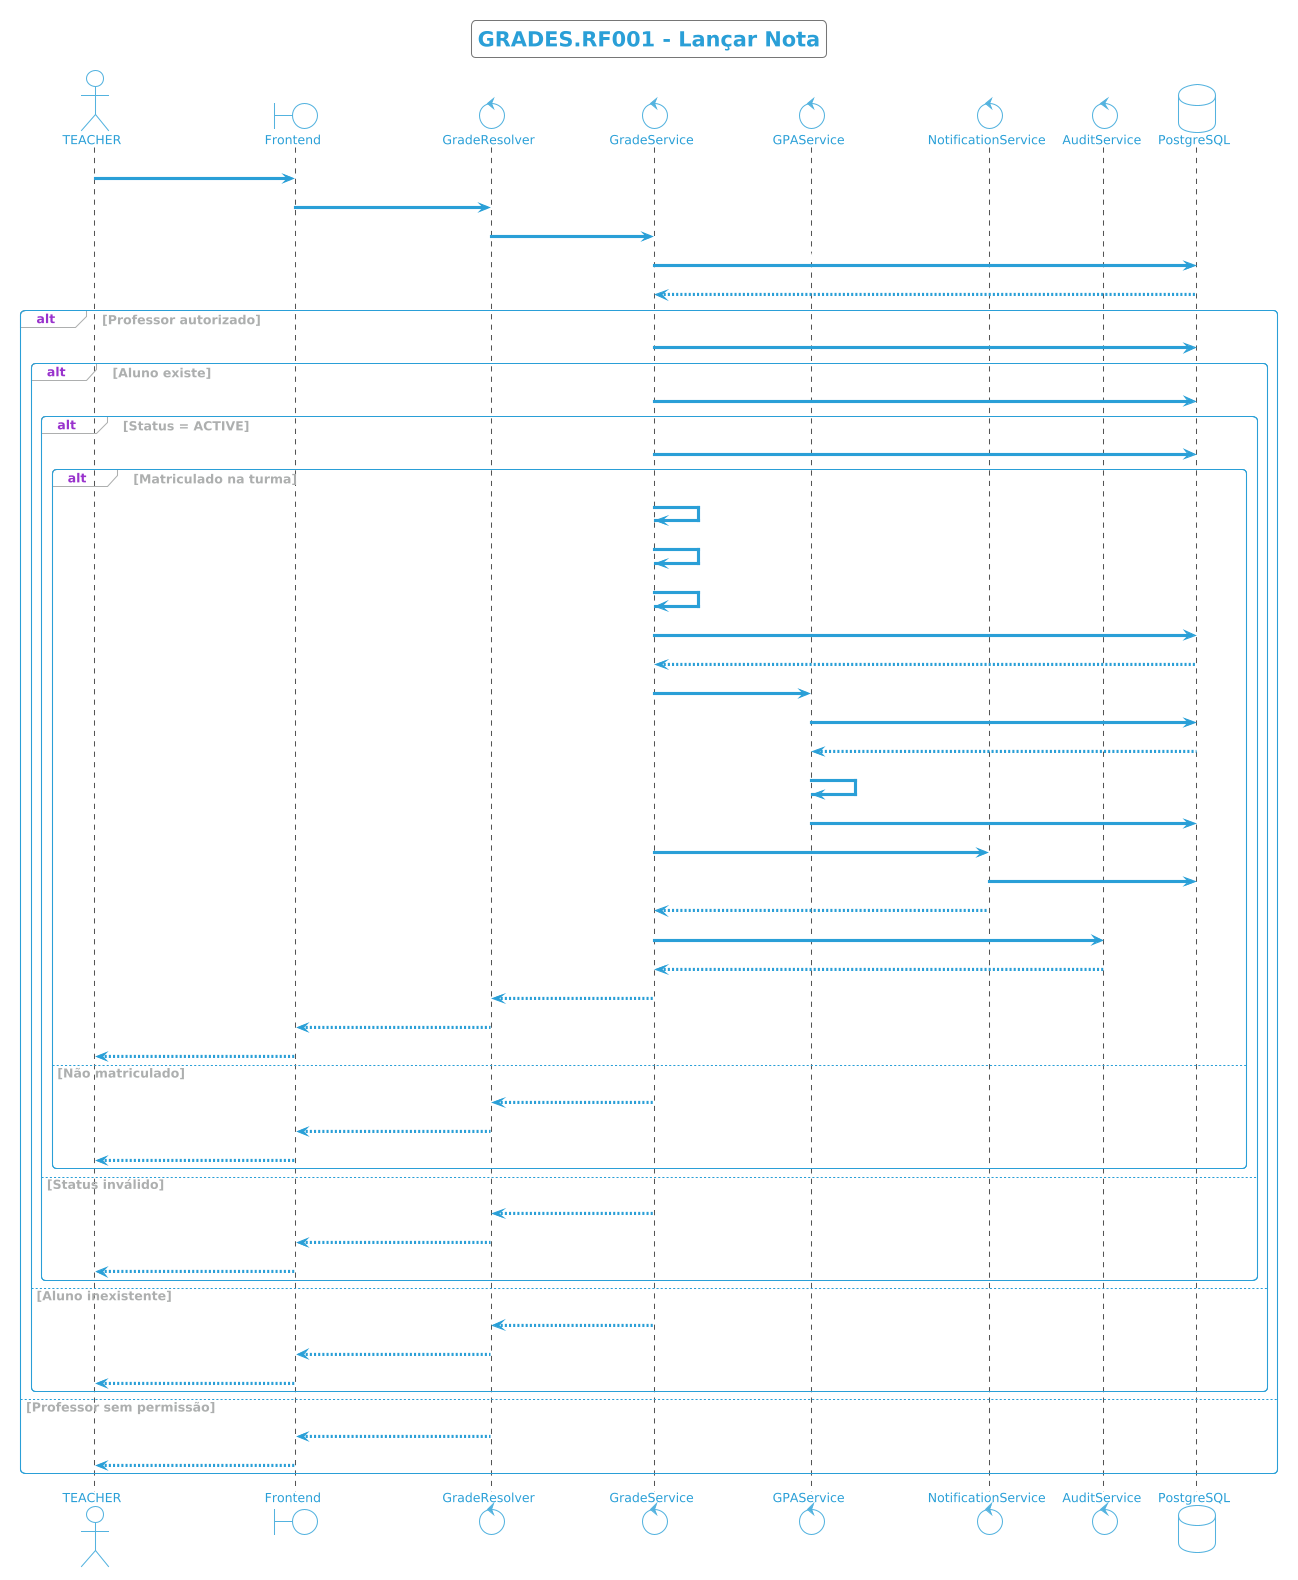

The diagram above was rendered by PlantUML. Its source (embedded in the PNG):
@startuml
!theme cyborg-outline
title GRADES.RF001 - Lançar Nota

actor TEACHER

boundary Frontend
control GradeResolver
control GradeService
control GPAService
control NotificationService
control AuditService

database PostgreSQL

TEACHER -> Frontend : Seleciona turma

Frontend -> GradeResolver : mutation launchGrade(dto)

GradeResolver -> GradeService : launchGrade(dto)

GradeService -> PostgreSQL : validarProfessorTurma()

PostgreSQL --> GradeService : resultado

alt Professor autorizado

    GradeService -> PostgreSQL : validarAluno()

    alt Aluno existe

        GradeService -> PostgreSQL : verificarStatusAluno()

        alt Status = ACTIVE

            GradeService -> PostgreSQL : verificarMatricula()

            alt Matriculado na turma

                GradeService -> GradeService : validarNota(0-10)

                GradeService -> GradeService : validarPeso(>0)

                GradeService -> GradeService : validarData()

                GradeService -> PostgreSQL : salvarNota()

                PostgreSQL --> GradeService : notaPersistida

                GradeService -> GPAService : recalcularGPA(aluno)

                GPAService -> PostgreSQL : buscarNotasPeriodo()

                PostgreSQL --> GPAService : notas

                GPAService -> GPAService : calcularMediaPonderada()

                GPAService -> PostgreSQL : atualizarHistorico()

                GradeService -> NotificationService : enviarNotificacaoNota()

                NotificationService -> PostgreSQL : buscarEmails()

                NotificationService --> GradeService : email enviado

                GradeService -> AuditService : registrarEvento()

                AuditService --> GradeService : log salvo

                GradeService --> GradeResolver : Nota criada

                GradeResolver --> Frontend : HTTP 201

                Frontend --> TEACHER : Lançamento realizado

            else Não matriculado

                GradeService --> GradeResolver : Erro matrícula

                GradeResolver --> Frontend : HTTP 400

                Frontend --> TEACHER : Aluno não pertence à turma

            end

        else Status inválido

            GradeService --> GradeResolver : Erro Status

            GradeResolver --> Frontend : HTTP 400

            Frontend --> TEACHER : Aluno inativo

        end

    else Aluno inexistente

        GradeService --> GradeResolver : Aluno não encontrado

        GradeResolver --> Frontend : HTTP 404

        Frontend --> TEACHER : Erro

    end

else Professor sem permissão

    GradeResolver --> Frontend : HTTP 403

    Frontend --> TEACHER : Acesso negado

end
@enduml